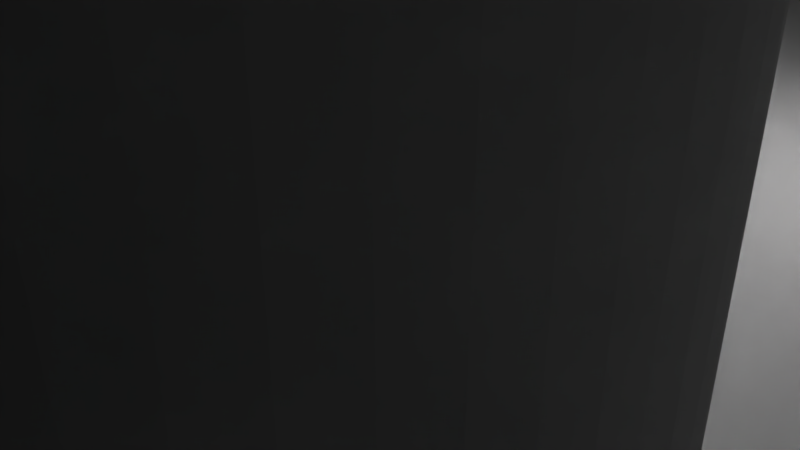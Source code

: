 # Source: carrier_top_rotatora.blend  (saved by Blender 2.79.0; exported with 4.5.12 LTS)
import bpy
from mathutils import Matrix  # noqa: F401  (used for matrix-valued properties, if any)

bpy.ops.wm.read_factory_settings(use_empty=True)
scene = bpy.context.scene
scene.name = 'Scene'

# ---- collections
col_collection_1 = bpy.data.collections.new('Collection 1'); scene.collection.children.link(col_collection_1)

# ---- materials (node trees are filled in below, after node groups)
mat_material = bpy.data.materials.new('Material')
mat_material.alpha_threshold = 0.0
mat_material.use_transparent_shadow = False
mat_material.roughness = 0.5
mat_material.line_color = (0.0, 0.0, 0.0, 1.0)

# ---- material node trees

# ---- world
world_world = bpy.data.worlds.new('World'); scene.world = world_world
world_world.color = (0.05088, 0.05088, 0.05088)
world_world.use_sun_shadow = False
world_world.sun_shadow_jitter_overblur = 0.0
world_world.cycles.sampling_method = 'MANUAL'

# ---- cameras
cam_camera = bpy.data.cameras.new('Camera')
cam_camera.clip_end = 100.0
cam_camera.lens = 35.0
cam_camera.sensor_width = 32.0
cam_camera.sensor_height = 18.0
cam_camera.ortho_scale = 7.314
cam_camera.dof.focus_distance = 0.0
cam_camera.dof.aperture_fstop = 128.0

# ---- lights
light_lamp = bpy.data.lights.new('Lamp', 'POINT')
light_lamp.transmission_factor = 0.0
light_lamp.cutoff_distance = 30.0
light_lamp.energy = 100.0
light_lamp.shadow_buffer_clip_start = 1.001
light_lamp.shadow_soft_size = 0.1
light_lamp.shadow_maximum_resolution = 0.006
light_lamp.use_absolute_resolution = True

# ---- meshes
me_cylinder = bpy.data.meshes.new('Cylinder')
me_cylinder.from_pydata([(0.0, 1.7, -4.5), (0.0, 1.7, 4.5), (0.1777, 1.691, -4.5), (0.1777, 1.691, 4.5), (0.3534, 1.663, -4.5), (0.3534, 1.663, 4.5), (0.5253, 1.617, -4.5), (0.5253, 1.617, 4.5), (0.6915, 1.553, -4.5), (0.6915, 1.553, 4.5), (0.85, 1.472, -4.5), (0.85, 1.472, 4.5), (0.9992, 1.375, -4.5), (0.9992, 1.375, 4.5), (1.138, 1.263, -4.5), (1.138, 1.263, 4.5), (1.263, 1.138, -4.5), (1.263, 1.138, 4.5), (1.375, 0.9992, -4.5), (1.375, 0.9992, 4.5), (1.472, 0.85, -4.5), (1.472, 0.85, 4.5), (1.553, 0.6915, -4.5), (1.553, 0.6915, 4.5), (1.617, 0.5253, -4.5), (1.617, 0.5253, 4.5), (1.663, 0.3534, -4.5), (1.663, 0.3534, 4.5), (1.691, 0.1777, -4.5), (1.691, 0.1777, 4.5), (1.7, -7.431e-08, -4.5), (1.7, -7.431e-08, 4.5), (1.691, -0.1777, -4.5), (1.691, -0.1777, 4.5), (1.663, -0.3534, -4.5), (1.663, -0.3534, 4.5), (1.617, -0.5253, -4.5), (1.617, -0.5253, 4.5), (1.553, -0.6915, -4.5), (1.553, -0.6915, 4.5), (1.472, -0.85, -4.5), (1.472, -0.85, 4.5), (1.375, -0.9992, -4.5), (1.375, -0.9992, 4.5), (1.263, -1.138, -4.5), (1.263, -1.138, 4.5), (1.138, -1.263, -4.5), (1.138, -1.263, 4.5), (0.9992, -1.375, -4.5), (0.9992, -1.375, 4.5), (0.85, -1.472, -4.5), (0.85, -1.472, 4.5), (0.6915, -1.553, -4.5), (0.6915, -1.553, 4.5), (0.5253, -1.617, -4.5), (0.5253, -1.617, 4.5), (0.3535, -1.663, -4.5), (0.3535, -1.663, 4.5), (0.1777, -1.691, -4.5), (0.1777, -1.691, 4.5), (1.878e-06, -1.7, -4.5), (1.878e-06, -1.7, 4.5), (-0.1777, -1.691, -4.5), (-0.1777, -1.691, 4.5), (-0.3534, -1.663, -4.5), (-0.3534, -1.663, 4.5), (-0.5253, -1.617, -4.5), (-0.5253, -1.617, 4.5), (-0.6914, -1.553, -4.5), (-0.6914, -1.553, 4.5), (-0.85, -1.472, -4.5), (-0.85, -1.472, 4.5), (-0.9992, -1.375, -4.5), (-0.9992, -1.375, 4.5), (-1.138, -1.263, -4.5), (-1.138, -1.263, 4.5), (-1.263, -1.138, -4.5), (-1.263, -1.138, 4.5), (-1.375, -0.9992, -4.5), (-1.375, -0.9992, 4.5), (-1.472, -0.85, -4.5), (-1.472, -0.85, 4.5), (-1.553, -0.6915, -4.5), (-1.553, -0.6915, 4.5), (-1.617, -0.5253, -4.5), (-1.617, -0.5253, 4.5), (-1.663, -0.3535, -4.5), (-1.663, -0.3535, 4.5), (-1.691, -0.1777, -4.5), (-1.691, -0.1777, 4.5), (-1.7, -4.843e-06, -4.5), (-1.7, -4.843e-06, 4.5), (-1.691, 0.1777, -4.5), (-1.691, 0.1777, 4.5), (-1.663, 0.3534, -4.5), (-1.663, 0.3534, 4.5), (-1.617, 0.5253, -4.5), (-1.617, 0.5253, 4.5), (-1.553, 0.6914, -4.5), (-1.553, 0.6914, 4.5), (-1.472, 0.85, -4.5), (-1.472, 0.85, 4.5), (-1.375, 0.9992, -4.5), (-1.375, 0.9992, 4.5), (-1.263, 1.138, -4.5), (-1.263, 1.138, 4.5), (-1.138, 1.263, -4.5), (-1.138, 1.263, 4.5), (-0.9992, 1.375, -4.5), (-0.9992, 1.375, 4.5), (-0.85, 1.472, -4.5), (-0.85, 1.472, 4.5), (-0.6915, 1.553, -4.5), (-0.6915, 1.553, 4.5), (-0.5253, 1.617, -4.5), (-0.5253, 1.617, 4.5), (-0.3535, 1.663, -4.5), (-0.3535, 1.663, 4.5), (-0.1777, 1.691, -4.5), (-0.1777, 1.691, 4.5)], [], [(0, 1, 3, 2), (2, 3, 5, 4), (4, 5, 7, 6), (6, 7, 9, 8), (8, 9, 11, 10), (10, 11, 13, 12), (12, 13, 15, 14), (14, 15, 17, 16), (16, 17, 19, 18), (18, 19, 21, 20), (20, 21, 23, 22), (22, 23, 25, 24), (24, 25, 27, 26), (26, 27, 29, 28), (28, 29, 31, 30), (30, 31, 33, 32), (32, 33, 35, 34), (34, 35, 37, 36), (36, 37, 39, 38), (38, 39, 41, 40), (40, 41, 43, 42), (42, 43, 45, 44), (44, 45, 47, 46), (46, 47, 49, 48), (48, 49, 51, 50), (50, 51, 53, 52), (52, 53, 55, 54), (54, 55, 57, 56), (56, 57, 59, 58), (58, 59, 61, 60), (60, 61, 63, 62), (62, 63, 65, 64), (64, 65, 67, 66), (66, 67, 69, 68), (68, 69, 71, 70), (70, 71, 73, 72), (72, 73, 75, 74), (74, 75, 77, 76), (76, 77, 79, 78), (78, 79, 81, 80), (80, 81, 83, 82), (82, 83, 85, 84), (84, 85, 87, 86), (86, 87, 89, 88), (88, 89, 91, 90), (90, 91, 93, 92), (92, 93, 95, 94), (94, 95, 97, 96), (96, 97, 99, 98), (98, 99, 101, 100), (100, 101, 103, 102), (102, 103, 105, 104), (104, 105, 107, 106), (106, 107, 109, 108), (108, 109, 111, 110), (110, 111, 113, 112), (112, 113, 115, 114), (114, 115, 117, 116), (3, 1, 119, 117, 115, 113, 111, 109, 107, 105, 103, 101, 99, 97, 95, 93, 91, 89, 87, 85, 83, 81, 79, 77, 75, 73, 71, 69, 67, 65, 63, 61, 59, 57, 55, 53, 51, 49, 47, 45, 43, 41, 39, 37, 35, 33, 31, 29, 27, 25, 23, 21, 19, 17, 15, 13, 11, 9, 7, 5), (116, 117, 119, 118), (118, 119, 1, 0), (0, 2, 4, 6, 8, 10, 12, 14, 16, 18, 20, 22, 24, 26, 28, 30, 32, 34, 36, 38, 40, 42, 44, 46, 48, 50, 52, 54, 56, 58, 60, 62, 64, 66, 68, 70, 72, 74, 76, 78, 80, 82, 84, 86, 88, 90, 92, 94, 96, 98, 100, 102, 104, 106, 108, 110, 112, 114, 116, 118)])
me_cylinder.use_remesh_preserve_volume = False
me_cylinder.use_remesh_preserve_attributes = False
me_cylinder.use_mirror_vertex_groups = False
me_cylinder.update()
me_cube = bpy.data.meshes.new('Cube')
me_cube.from_pydata([(1.0, 1.0, -1.0), (1.0, -1.0, -1.0), (-1.0, -1.0, -1.0), (-1.0, 1.0, -1.0), (1.0, 1.0, 1.0), (1.0, -1.0, 1.0), (-1.0, -1.0, 1.0), (-1.0, 1.0, 1.0), (0.8778, -0.8222, -1.0), (0.8778, -0.8222, 1.0), (0.8667, -0.76, -1.0), (0.8667, -0.76, 1.0), (0.8641, -0.7608, -1.0), (0.8641, -0.7608, 1.0), (0.8616, -0.763, -1.0), (0.8616, -0.763, 1.0), (0.8543, -0.8153, -1.0), (0.8543, -0.8153, 1.0), (0.8556, -0.8222, -1.0), (0.8556, -0.8222, 1.0), (0.8536, -0.8078, -1.0), (0.8536, -0.8078, 1.0), (0.8572, -0.8283, -1.0), (0.8572, -0.8283, 1.0), (0.8641, -0.8392, -1.0), (0.8641, -0.8392, 1.0), (0.8667, -0.84, -1.0), (0.8667, -0.84, 1.0), (0.8616, -0.837, -1.0), (0.8616, -0.837, 1.0), (0.8797, -0.7922, -1.0), (0.8797, -0.7922, 1.0), (0.8741, -0.7667, -1.0), (0.8741, -0.7667, 1.0), (0.88, -0.8, -1.0), (0.88, -0.8, 1.0), (0.879, -0.7847, -1.0), (0.879, -0.7847, 1.0), (0.8693, -0.8392, -1.0), (0.8693, -0.8392, 1.0), (0.8572, -0.7717, -1.0), (0.8572, -0.7717, 1.0), (0.8593, -0.7667, -1.0), (0.8593, -0.7667, 1.0), (0.8556, -0.7778, -1.0), (0.8556, -0.7778, 1.0), (0.8797, -0.8078, -1.0), (0.8797, -0.8078, 1.0), (0.8741, -0.8333, -1.0), (0.8741, -0.8333, 1.0), (0.8761, -0.8283, -1.0), (0.8761, -0.8283, 1.0), (0.879, -0.8153, -1.0), (0.879, -0.8153, 1.0), (0.8533, -0.8, -1.0), (0.8533, -0.8, 1.0), (0.8593, -0.8333, -1.0), (0.8593, -0.8333, 1.0), (0.8536, -0.7922, -1.0), (0.8536, -0.7922, 1.0), (0.8761, -0.7717, -1.0), (0.8761, -0.7717, 1.0), (0.8718, -0.837, -1.0), (0.8718, -0.837, 1.0), (0.8778, -0.7778, -1.0), (0.8778, -0.7778, 1.0), (0.8543, -0.7847, -1.0), (0.8543, -0.7847, 1.0), (0.8718, -0.763, -1.0), (0.8718, -0.763, 1.0), (0.8693, -0.7608, -1.0), (0.8693, -0.7608, 1.0), (0.5111, -0.8222, 1.0), (0.5111, -0.8222, -1.0), (0.5, -0.76, 1.0), (0.5, -0.76, -1.0), (0.4974, -0.7608, 1.0), (0.4974, -0.7608, -1.0), (0.4949, -0.763, 1.0), (0.4949, -0.763, -1.0), (0.4877, -0.8153, 1.0), (0.4877, -0.8153, -1.0), (0.4889, -0.8222, 1.0), (0.4889, -0.8222, -1.0), (0.4869, -0.8078, 1.0), (0.4869, -0.8078, -1.0), (0.4906, -0.8283, 1.0), (0.4906, -0.8283, -1.0), (0.4966, -0.8385, 1.0), (0.4974, -0.8392, 1.0), (0.4966, -0.8385, -1.0), (0.4974, -0.8392, -1.0), (0.5, -0.84, 1.0), (0.5, -0.84, -1.0), (0.4949, -0.837, 1.0), (0.4949, -0.837, -1.0), (0.5131, -0.7922, 1.0), (0.5131, -0.7922, -1.0), (0.5074, -0.7667, 1.0), (0.5074, -0.7667, -1.0), (0.5133, -0.8, 1.0), (0.5133, -0.8, -1.0), (0.5123, -0.7847, 1.0), (0.5123, -0.7847, -1.0), (0.5026, -0.8392, 1.0), (0.5026, -0.8392, -1.0), (0.4906, -0.7717, 1.0), (0.4906, -0.7717, -1.0), (0.4926, -0.7667, 1.0), (0.4926, -0.7667, -1.0), (0.4889, -0.7778, 1.0), (0.4889, -0.7778, -1.0), (0.5131, -0.8078, -1.0), (0.5131, -0.8078, 1.0), (0.5074, -0.8333, 1.0), (0.5074, -0.8333, -1.0), (0.5094, -0.8283, 1.0), (0.5094, -0.8283, -1.0), (0.5123, -0.8153, -1.0), (0.5123, -0.8153, 1.0), (0.4867, -0.8, 1.0), (0.4867, -0.8, -1.0), (0.4926, -0.8333, 1.0), (0.4926, -0.8333, -1.0), (0.4869, -0.7922, 1.0), (0.4869, -0.7922, -1.0), (0.5094, -0.7717, 1.0), (0.5094, -0.7717, -1.0), (0.5051, -0.837, 1.0), (0.5051, -0.837, -1.0), (0.5111, -0.7778, 1.0), (0.5111, -0.7778, -1.0), (0.5043, -0.8377, 1.0), (0.5043, -0.8377, -1.0), (0.4877, -0.7847, 1.0), (0.4877, -0.7847, -1.0), (0.5051, -0.763, 1.0), (0.5051, -0.763, -1.0), (0.5026, -0.7608, 1.0), (0.5026, -0.7608, -1.0), (0.8778, 0.7778, 1.0), (0.8778, 0.7778, -1.0), (0.8667, 0.84, 1.0), (0.8667, 0.84, -1.0), (0.8641, 0.8392, 1.0), (0.8641, 0.8392, -1.0), (0.8616, 0.837, 1.0), (0.8616, 0.837, -1.0), (0.8543, 0.7847, 1.0), (0.8543, 0.7847, -1.0), (0.8556, 0.7778, 1.0), (0.8556, 0.7778, -1.0), (0.8536, 0.7922, 1.0), (0.8536, 0.7922, -1.0), (0.8572, 0.7717, 1.0), (0.8572, 0.7717, -1.0), (0.8641, 0.7608, 1.0), (0.8641, 0.7608, -1.0), (0.8667, 0.76, 1.0), (0.8667, 0.76, -1.0), (0.8616, 0.763, 1.0), (0.8616, 0.763, -1.0), (0.8797, 0.8078, 1.0), (0.8797, 0.8078, -1.0), (0.8741, 0.8333, 1.0), (0.8741, 0.8333, -1.0), (0.88, 0.8, 1.0), (0.88, 0.8, -1.0), (0.879, 0.8153, 1.0), (0.879, 0.8153, -1.0), (0.8693, 0.7608, 1.0), (0.8693, 0.7608, -1.0), (0.8572, 0.8283, 1.0), (0.8572, 0.8283, -1.0), (0.8593, 0.8333, 1.0), (0.8593, 0.8333, -1.0), (0.8556, 0.8222, 1.0), (0.8556, 0.8222, -1.0), (0.8797, 0.7922, 1.0), (0.8797, 0.7922, -1.0), (0.8741, 0.7667, 1.0), (0.8741, 0.7667, -1.0), (0.8761, 0.7717, 1.0), (0.8761, 0.7717, -1.0), (0.879, 0.7847, 1.0), (0.879, 0.7847, -1.0), (0.8533, 0.8, 1.0), (0.8533, 0.8, -1.0), (0.8593, 0.7667, 1.0), (0.8593, 0.7667, -1.0), (0.8536, 0.8078, 1.0), (0.8536, 0.8078, -1.0), (0.8761, 0.8283, 1.0), (0.8761, 0.8283, -1.0), (0.8718, 0.763, 1.0), (0.8718, 0.763, -1.0), (0.8778, 0.8222, 1.0), (0.8778, 0.8222, -1.0), (0.8543, 0.8153, 1.0), (0.8543, 0.8153, -1.0), (0.8718, 0.837, 1.0), (0.8718, 0.837, -1.0), (0.8693, 0.8392, 1.0), (0.8693, 0.8392, -1.0), (0.5111, 0.7778, 1.0), (0.5111, 0.7778, -1.0), (0.5, 0.84, 1.0), (0.5, 0.84, -1.0), (0.4974, 0.8392, 1.0), (0.4974, 0.8392, -1.0), (0.4966, 0.8385, 1.0), (0.4949, 0.837, 1.0), (0.4966, 0.8385, -1.0), (0.4949, 0.837, -1.0), (0.4877, 0.7847, 1.0), (0.4877, 0.7847, -1.0), (0.4889, 0.7778, 1.0), (0.4889, 0.7778, -1.0), (0.4869, 0.7922, 1.0), (0.4869, 0.7922, -1.0), (0.4906, 0.7717, 1.0), (0.4906, 0.7717, -1.0), (0.4974, 0.7608, 1.0), (0.4974, 0.7608, -1.0), (0.5, 0.76, 1.0), (0.5, 0.76, -1.0), (0.4949, 0.763, 1.0), (0.4949, 0.763, -1.0), (0.5131, 0.8078, 1.0), (0.5131, 0.8078, -1.0), (0.5074, 0.8333, 1.0), (0.5074, 0.8333, -1.0), (0.5133, 0.8, 1.0), (0.5133, 0.8, -1.0), (0.5123, 0.8153, 1.0), (0.5123, 0.8153, -1.0), (0.5026, 0.7608, 1.0), (0.5026, 0.7608, -1.0), (0.4906, 0.8283, 1.0), (0.4906, 0.8283, -1.0), (0.4926, 0.8333, 1.0), (0.4926, 0.8333, -1.0), (0.4889, 0.8222, 1.0), (0.4889, 0.8222, -1.0), (0.5131, 0.7922, 1.0), (0.5131, 0.7922, -1.0), (0.5074, 0.7667, 1.0), (0.5074, 0.7667, -1.0), (0.5094, 0.7717, 1.0), (0.5094, 0.7717, -1.0), (0.5123, 0.7847, 1.0), (0.5123, 0.7847, -1.0), (0.4867, 0.8, 1.0), (0.4867, 0.8, -1.0), (0.4926, 0.7667, 1.0), (0.4926, 0.7667, -1.0), (0.4869, 0.8078, 1.0), (0.4869, 0.8078, -1.0), (0.5094, 0.8283, 1.0), (0.5094, 0.8283, -1.0), (0.5051, 0.763, 1.0), (0.5051, 0.763, -1.0), (0.5111, 0.8222, 1.0), (0.5111, 0.8222, -1.0), (0.4877, 0.8153, 1.0), (0.4877, 0.8153, -1.0), (0.5051, 0.837, 1.0), (0.5051, 0.837, -1.0), (0.5043, 0.8377, 1.0), (0.5026, 0.8392, 1.0), (0.5026, 0.8392, -1.0), (0.5043, 0.8377, -1.0), (-0.4889, 0.7778, 1.0), (-0.4889, 0.7778, -1.0), (-0.5, 0.84, 1.0), (-0.5, 0.84, -1.0), (-0.5026, 0.8392, 1.0), (-0.5026, 0.8392, -1.0), (-0.5051, 0.837, 1.0), (-0.5051, 0.837, -1.0), (-0.5123, 0.7847, 1.0), (-0.5123, 0.7847, -1.0), (-0.5111, 0.7778, 1.0), (-0.5111, 0.7778, -1.0), (-0.5131, 0.7922, 1.0), (-0.5131, 0.7922, -1.0), (-0.5094, 0.7717, 1.0), (-0.5094, 0.7717, -1.0), (-0.5026, 0.7608, 1.0), (-0.5026, 0.7608, -1.0), (-0.5, 0.76, 1.0), (-0.5, 0.76, -1.0), (-0.5051, 0.763, 1.0), (-0.5051, 0.763, -1.0), (-0.4869, 0.8078, 1.0), (-0.4869, 0.8078, -1.0), (-0.4926, 0.8333, 1.0), (-0.4926, 0.8333, -1.0), (-0.4867, 0.8, 1.0), (-0.4867, 0.8, -1.0), (-0.4877, 0.8153, 1.0), (-0.4877, 0.8153, -1.0), (-0.4974, 0.7608, 1.0), (-0.4974, 0.7608, -1.0), (-0.5094, 0.8283, 1.0), (-0.5094, 0.8283, -1.0), (-0.5074, 0.8333, 1.0), (-0.5074, 0.8333, -1.0), (-0.5111, 0.8222, 1.0), (-0.5111, 0.8222, -1.0), (-0.4869, 0.7922, 1.0), (-0.4869, 0.7922, -1.0), (-0.4926, 0.7667, 1.0), (-0.4926, 0.7667, -1.0), (-0.4906, 0.7717, 1.0), (-0.4906, 0.7717, -1.0), (-0.4877, 0.7847, 1.0), (-0.4877, 0.7847, -1.0), (-0.5133, 0.8, 1.0), (-0.5133, 0.8, -1.0), (-0.5074, 0.7667, 1.0), (-0.5074, 0.7667, -1.0), (-0.5131, 0.8078, 1.0), (-0.5131, 0.8078, -1.0), (-0.4906, 0.8283, 1.0), (-0.4906, 0.8283, -1.0), (-0.4949, 0.763, 1.0), (-0.4949, 0.763, -1.0), (-0.4889, 0.8222, 1.0), (-0.4889, 0.8222, -1.0), (-0.5123, 0.8153, 1.0), (-0.5123, 0.8153, -1.0), (-0.4949, 0.837, 1.0), (-0.4949, 0.837, -1.0), (-0.4974, 0.8392, 1.0), (-0.4974, 0.8392, -1.0), (-0.4889, -0.8222, 1.0), (-0.4889, -0.8222, -1.0), (-0.5, -0.76, 1.0), (-0.5, -0.76, -1.0), (-0.5026, -0.7608, 1.0), (-0.5026, -0.7608, -1.0), (-0.5051, -0.763, 1.0), (-0.5051, -0.763, -1.0), (-0.5123, -0.8153, 1.0), (-0.5123, -0.8153, -1.0), (-0.5111, -0.8222, 1.0), (-0.5111, -0.8222, -1.0), (-0.5131, -0.8078, 1.0), (-0.5131, -0.8078, -1.0), (-0.5094, -0.8283, 1.0), (-0.5094, -0.8283, -1.0), (-0.5026, -0.8392, 1.0), (-0.5026, -0.8392, -1.0), (-0.5, -0.84, 1.0), (-0.5, -0.84, -1.0), (-0.5051, -0.837, 1.0), (-0.5051, -0.837, -1.0), (-0.4869, -0.7922, 1.0), (-0.4869, -0.7922, -1.0), (-0.4926, -0.7667, 1.0), (-0.4926, -0.7667, -1.0), (-0.4867, -0.8, 1.0), (-0.4867, -0.8, -1.0), (-0.4877, -0.7847, 1.0), (-0.4877, -0.7847, -1.0), (-0.4974, -0.8392, 1.0), (-0.4974, -0.8392, -1.0), (-0.5094, -0.7717, 1.0), (-0.5094, -0.7717, -1.0), (-0.5074, -0.7667, 1.0), (-0.5074, -0.7667, -1.0), (-0.5111, -0.7778, 1.0), (-0.5111, -0.7778, -1.0), (-0.4869, -0.8078, 1.0), (-0.4869, -0.8078, -1.0), (-0.4926, -0.8333, 1.0), (-0.4926, -0.8333, -1.0), (-0.4906, -0.8283, 1.0), (-0.4906, -0.8283, -1.0), (-0.4877, -0.8153, 1.0), (-0.4877, -0.8153, -1.0), (-0.5133, -0.8, 1.0), (-0.5133, -0.8, -1.0), (-0.5074, -0.8333, 1.0), (-0.5074, -0.8333, -1.0), (-0.5131, -0.7922, 1.0), (-0.5131, -0.7922, -1.0), (-0.4906, -0.7717, 1.0), (-0.4906, -0.7717, -1.0), (-0.4949, -0.837, 1.0), (-0.4949, -0.837, -1.0), (-0.4889, -0.7778, 1.0), (-0.4889, -0.7778, -1.0), (-0.5123, -0.7847, 1.0), (-0.5123, -0.7847, -1.0), (-0.4949, -0.763, 1.0), (-0.4949, -0.763, -1.0), (-0.4974, -0.7608, 1.0), (-0.4974, -0.7608, -1.0), (-0.8556, 0.7778, 1.0), (-0.8556, 0.7778, -1.0), (-0.8667, 0.84, 1.0), (-0.8667, 0.84, -1.0), (-0.8693, 0.8392, 1.0), (-0.8693, 0.8392, -1.0), (-0.8718, 0.837, 1.0), (-0.8718, 0.837, -1.0), (-0.879, 0.7847, 1.0), (-0.879, 0.7847, -1.0), (-0.8778, 0.7778, 1.0), (-0.8778, 0.7778, -1.0), (-0.8797, 0.7922, 1.0), (-0.8797, 0.7922, -1.0), (-0.8761, 0.7717, 1.0), (-0.8761, 0.7717, -1.0), (-0.8693, 0.7608, 1.0), (-0.8693, 0.7608, -1.0), (-0.8667, 0.76, 1.0), (-0.8667, 0.76, -1.0), (-0.8718, 0.763, 1.0), (-0.8718, 0.763, -1.0), (-0.8536, 0.8078, 1.0), (-0.8536, 0.8078, -1.0), (-0.8593, 0.8333, 1.0), (-0.8593, 0.8333, -1.0), (-0.8533, 0.8, 1.0), (-0.8533, 0.8, -1.0), (-0.8543, 0.8153, 1.0), (-0.8543, 0.8153, -1.0), (-0.8641, 0.7608, 1.0), (-0.8641, 0.7608, -1.0), (-0.8761, 0.8283, 1.0), (-0.8761, 0.8283, -1.0), (-0.8741, 0.8333, 1.0), (-0.8741, 0.8333, -1.0), (-0.8778, 0.8222, 1.0), (-0.8778, 0.8222, -1.0), (-0.8536, 0.7922, 1.0), (-0.8536, 0.7922, -1.0), (-0.8593, 0.7667, 1.0), (-0.8593, 0.7667, -1.0), (-0.8572, 0.7717, 1.0), (-0.8572, 0.7717, -1.0), (-0.8543, 0.7847, 1.0), (-0.8543, 0.7847, -1.0), (-0.88, 0.8, 1.0), (-0.88, 0.8, -1.0), (-0.8741, 0.7667, 1.0), (-0.8741, 0.7667, -1.0), (-0.8797, 0.8078, 1.0), (-0.8797, 0.8078, -1.0), (-0.8572, 0.8283, 1.0), (-0.8572, 0.8283, -1.0), (-0.8616, 0.763, 1.0), (-0.8616, 0.763, -1.0), (-0.8556, 0.8222, 1.0), (-0.8556, 0.8222, -1.0), (-0.879, 0.8153, 1.0), (-0.879, 0.8153, -1.0), (-0.8616, 0.837, 1.0), (-0.8616, 0.837, -1.0), (-0.8641, 0.8392, 1.0), (-0.8641, 0.8392, -1.0), (-0.8556, -0.8222, 1.0), (-0.8556, -0.8222, -1.0), (-0.8667, -0.76, 1.0), (-0.8667, -0.76, -1.0), (-0.8693, -0.7608, 1.0), (-0.8693, -0.7608, -1.0), (-0.8718, -0.763, 1.0), (-0.8718, -0.763, -1.0), (-0.879, -0.8153, 1.0), (-0.879, -0.8153, -1.0), (-0.8778, -0.8222, 1.0), (-0.8778, -0.8222, -1.0), (-0.8797, -0.8078, 1.0), (-0.8797, -0.8078, -1.0), (-0.8761, -0.8283, 1.0), (-0.8761, -0.8283, -1.0), (-0.8693, -0.8392, 1.0), (-0.8693, -0.8392, -1.0), (-0.8667, -0.84, 1.0), (-0.8667, -0.84, -1.0), (-0.8718, -0.837, 1.0), (-0.8718, -0.837, -1.0), (-0.8536, -0.7922, 1.0), (-0.8536, -0.7922, -1.0), (-0.8593, -0.7667, 1.0), (-0.8593, -0.7667, -1.0), (-0.8533, -0.8, 1.0), (-0.8533, -0.8, -1.0), (-0.8543, -0.7847, 1.0), (-0.8543, -0.7847, -1.0), (-0.8641, -0.8392, 1.0), (-0.8641, -0.8392, -1.0), (-0.8761, -0.7717, 1.0), (-0.8761, -0.7717, -1.0), (-0.8741, -0.7667, 1.0), (-0.8741, -0.7667, -1.0), (-0.8778, -0.7778, 1.0), (-0.8778, -0.7778, -1.0), (-0.8536, -0.8078, 1.0), (-0.8536, -0.8078, -1.0), (-0.8593, -0.8333, 1.0), (-0.8593, -0.8333, -1.0), (-0.8572, -0.8283, 1.0), (-0.8572, -0.8283, -1.0), (-0.8543, -0.8153, 1.0), (-0.8543, -0.8153, -1.0), (-0.88, -0.8, 1.0), (-0.88, -0.8, -1.0), (-0.8741, -0.8333, 1.0), (-0.8741, -0.8333, -1.0), (-0.8797, -0.7922, 1.0), (-0.8797, -0.7922, -1.0), (-0.8572, -0.7717, 1.0), (-0.8572, -0.7717, -1.0), (-0.8616, -0.837, 1.0), (-0.8616, -0.837, -1.0), (-0.8556, -0.7778, 1.0), (-0.8556, -0.7778, -1.0), (-0.879, -0.7847, 1.0), (-0.879, -0.7847, -1.0), (-0.8616, -0.763, 1.0), (-0.8616, -0.763, -1.0), (-0.8641, -0.7608, 1.0), (-0.8641, -0.7608, -1.0)], [], [(0, 167, 163, 169, 197, 193, 165, 201, 203, 143, 145, 147, 175, 173, 177, 199, 191, 187, 271, 270, 207, 209, 212, 3), (4, 7, 210, 208, 206, 269, 268, 186, 190, 198, 176, 172, 174, 146, 144, 142, 202, 200, 164, 192, 196, 168, 162, 166), (0, 4, 5, 1), (1, 5, 6, 2), (2, 6, 7, 3), (4, 0, 3, 7), (46, 47, 35, 34), (2, 90, 91, 93, 105, 133, 54, 20, 16, 18, 22, 56, 28, 24, 26, 38, 62, 48, 50, 8, 52, 46, 34, 1), (50, 51, 9, 8), (8, 9, 53, 52), (58, 59, 55, 54), (30, 31, 37, 36), (34, 35, 31, 30), (64, 65, 61, 60), (10, 11, 13, 12), (24, 25, 27, 26), (44, 45, 67, 66), (26, 27, 39, 38), (12, 13, 15, 14), (60, 61, 33, 32), (56, 57, 29, 28), (32, 33, 69, 68), (48, 49, 51, 50), (42, 43, 41, 40), (66, 67, 59, 58), (5, 35, 47, 53, 9, 51, 49, 63, 39, 27, 25, 29, 57, 23, 19, 17, 21, 55, 132, 104, 92, 89, 88, 6), (62, 63, 49, 48), (22, 23, 57, 56), (16, 17, 19, 18), (70, 71, 11, 10), (36, 37, 65, 64), (54, 55, 21, 20), (52, 53, 47, 46), (28, 29, 25, 24), (14, 15, 43, 42), (68, 69, 71, 70), (38, 39, 63, 62), (20, 21, 17, 16), (40, 41, 45, 44), (18, 19, 23, 22), (112, 113, 100, 101), (117, 116, 72, 73), (73, 72, 119, 118), (125, 124, 120, 121), (97, 96, 102, 103), (101, 100, 96, 97), (131, 130, 126, 127), (75, 74, 76, 77), (91, 89, 92, 93), (111, 110, 134, 135), (93, 92, 104, 105), (77, 76, 78, 79), (127, 126, 98, 99), (123, 122, 94, 95), (99, 98, 136, 137), (115, 114, 116, 117), (109, 108, 106, 107), (135, 134, 124, 125), (129, 128, 114, 115), (87, 86, 122, 123), (81, 80, 82, 83), (139, 138, 74, 75), (103, 102, 130, 131), (121, 120, 84, 85), (118, 119, 113, 112), (95, 94, 88, 89, 91, 90), (79, 78, 108, 109), (137, 136, 138, 139), (105, 104, 132, 128, 129, 133), (85, 84, 80, 81), (107, 106, 110, 111), (83, 82, 86, 87), (179, 178, 166, 167), (3, 212, 213, 241, 239, 243, 265, 257, 253, 299, 295, 301, 329, 325, 297, 333, 335, 275, 277, 279, 307, 305, 309, 331, 323, 319), (183, 182, 140, 141), (141, 140, 184, 185), (191, 190, 186, 187), (163, 162, 168, 169), (167, 166, 162, 163), (197, 196, 192, 193), (143, 142, 144, 145), (157, 156, 158, 159), (177, 176, 198, 199), (159, 158, 170, 171), (145, 144, 146, 147), (193, 192, 164, 165), (189, 188, 160, 161), (165, 164, 200, 201), (181, 180, 182, 183), (175, 174, 172, 173), (199, 198, 190, 191), (166, 178, 184, 140, 182, 180, 194, 170, 158, 156, 160, 188, 154, 150, 148, 152, 186, 268, 266, 230, 258, 262, 234, 228, 232, 244, 250, 204, 248, 246, 260, 236, 224, 222, 226, 254, 220, 216, 214, 218, 252, 298, 310, 316, 272, 314, 312, 326, 302, 290, 288, 292, 320, 286, 282, 280, 284, 318, 426, 438, 444, 400, 442, 440, 454, 430, 418, 416, 420, 448, 414, 410, 408, 412, 446, 7, 6, 510, 514, 522, 500, 496, 498, 470, 468, 466, 526, 524, 488, 516, 520, 492, 486, 490, 382, 386, 394, 372, 368, 370, 342, 340, 338, 398, 396, 360, 388, 392, 364, 358, 362, 120, 124, 134, 110, 106, 108, 78, 76, 74, 138, 136, 98, 126, 130, 102, 96, 100, 113, 119, 72, 116, 114, 128, 132, 55, 59, 67, 45, 41, 43, 15, 13, 11, 71, 69, 33, 61, 65, 37, 31, 35, 5, 4), (195, 194, 180, 181), (155, 154, 188, 189), (149, 148, 150, 151), (203, 202, 142, 143), (169, 168, 196, 197), (187, 186, 152, 153), (185, 184, 178, 179), (161, 160, 156, 157), (147, 146, 174, 175), (201, 200, 202, 203), (171, 170, 194, 195), (153, 152, 148, 149), (173, 172, 176, 177), (151, 150, 154, 155), (245, 244, 232, 233), (249, 248, 204, 205), (205, 204, 250, 251), (257, 256, 252, 253), (229, 228, 234, 235), (233, 232, 228, 229), (263, 262, 258, 259), (207, 206, 208, 209), (223, 222, 224, 225), (243, 242, 264, 265), (225, 224, 236, 237), (209, 208, 210, 211, 213, 212), (259, 258, 230, 231), (255, 254, 226, 227), (231, 230, 266, 267), (247, 246, 248, 249), (241, 240, 238, 239), (265, 264, 256, 257), (261, 260, 246, 247), (221, 220, 254, 255), (215, 214, 216, 217), (270, 269, 206, 207), (235, 234, 262, 263), (253, 252, 218, 219), (251, 250, 244, 245), (227, 226, 222, 223), (213, 211, 240, 241), (267, 266, 268, 269, 270, 271), (237, 236, 260, 261), (219, 218, 214, 215), (239, 238, 242, 243), (217, 216, 220, 221), (311, 310, 298, 299), (315, 314, 272, 273), (273, 272, 316, 317), (323, 322, 318, 319), (295, 294, 300, 301), (299, 298, 294, 295), (329, 328, 324, 325), (275, 274, 276, 277), (289, 288, 290, 291), (309, 308, 330, 331), (291, 290, 302, 303), (285, 281, 283, 287, 321, 293, 289, 291, 303, 327, 313, 315, 273, 317, 311, 299, 253, 219, 215, 217, 221, 255, 227, 223, 225, 237, 261, 247, 249, 205, 251, 245, 233, 229, 235, 263, 259, 231, 267, 271, 187, 153, 149, 151, 155, 189, 161, 157, 159, 171, 195, 181, 183, 141, 185, 179, 167, 0, 1, 34, 30, 36, 64, 60, 32, 68, 70, 10, 12, 14, 42, 40, 44, 66, 58, 54, 133, 129, 115, 117, 73, 118, 112, 101, 97, 103, 131, 127, 99, 137, 139, 75, 77, 79, 109, 107, 111, 135, 125, 121, 363, 359, 365, 393, 389, 361, 397, 399, 339, 341, 343, 371, 369, 373, 395, 387, 383, 491, 487, 493, 521, 517, 489, 525, 527, 467, 469, 471, 499, 497, 501, 523, 515, 511, 2, 3, 447, 413, 409, 411, 415, 449, 421, 417, 419, 431, 455, 441, 443, 401, 445, 439, 427, 319), (277, 276, 278, 279), (7, 318, 322, 330, 308, 304, 306, 278, 276, 274, 334, 332, 296, 324, 328, 300, 294, 298, 252, 256, 264, 242, 238, 240, 211, 210), (325, 324, 296, 297), (321, 320, 292, 293), (297, 296, 332, 333), (313, 312, 314, 315), (307, 306, 304, 305), (331, 330, 322, 323), (327, 326, 312, 313), (287, 286, 320, 321), (281, 280, 282, 283), (335, 334, 274, 275), (301, 300, 328, 329), (319, 318, 284, 285), (317, 316, 310, 311), (293, 292, 288, 289), (279, 278, 306, 307), (333, 332, 334, 335), (303, 302, 326, 327), (285, 284, 280, 281), (305, 304, 308, 309), (283, 282, 286, 287), (375, 374, 362, 363), (379, 378, 336, 337), (337, 336, 380, 381), (387, 386, 382, 383), (359, 358, 364, 365), (363, 362, 358, 359), (393, 392, 388, 389), (339, 338, 340, 341), (353, 352, 354, 355), (373, 372, 394, 395), (355, 354, 366, 367), (341, 340, 342, 343), (120, 362, 374, 380, 336, 378, 376, 390, 366, 354, 352, 356, 384, 350, 346, 344, 348, 382, 6, 88, 94, 122, 86, 82, 80, 84), (389, 388, 360, 361), (2, 383, 349, 345, 347, 351, 385, 357, 353, 355, 367, 391, 377, 379, 337, 381, 375, 363, 121, 85, 81, 83, 87, 123, 95, 90), (385, 384, 356, 357), (361, 360, 396, 397), (377, 376, 378, 379), (371, 370, 368, 369), (395, 394, 386, 387), (391, 390, 376, 377), (351, 350, 384, 385), (345, 344, 346, 347), (399, 398, 338, 339), (365, 364, 392, 393), (383, 382, 348, 349), (381, 380, 374, 375), (357, 356, 352, 353), (343, 342, 370, 371), (397, 396, 398, 399), (367, 366, 390, 391), (349, 348, 344, 345), (369, 368, 372, 373), (347, 346, 350, 351), (439, 438, 426, 427), (443, 442, 400, 401), (401, 400, 444, 445), (451, 450, 446, 447), (423, 422, 428, 429), (427, 426, 422, 423), (457, 456, 452, 453), (403, 402, 404, 405), (417, 416, 418, 419), (437, 436, 458, 459), (419, 418, 430, 431), (405, 404, 406, 407), (7, 446, 450, 458, 436, 432, 434, 406, 404, 402, 462, 460, 424, 452, 456, 428, 422, 426, 318), (453, 452, 424, 425), (319, 427, 423, 429, 457, 453, 425, 461, 463, 403, 405, 407, 435, 433, 437, 459, 451, 447, 3), (449, 448, 420, 421), (425, 424, 460, 461), (441, 440, 442, 443), (435, 434, 432, 433), (459, 458, 450, 451), (455, 454, 440, 441), (415, 414, 448, 449), (409, 408, 410, 411), (463, 462, 402, 403), (429, 428, 456, 457), (447, 446, 412, 413), (445, 444, 438, 439), (421, 420, 416, 417), (407, 406, 434, 435), (461, 460, 462, 463), (431, 430, 454, 455), (413, 412, 408, 409), (433, 432, 436, 437), (411, 410, 414, 415), (503, 502, 490, 491), (507, 506, 464, 465), (465, 464, 508, 509), (515, 514, 510, 511), (487, 486, 492, 493), (491, 490, 486, 487), (521, 520, 516, 517), (467, 466, 468, 469), (481, 480, 482, 483), (501, 500, 522, 523), (483, 482, 494, 495), (469, 468, 470, 471), (382, 490, 502, 508, 464, 506, 504, 518, 494, 482, 480, 484, 512, 478, 474, 472, 476, 510, 6), (517, 516, 488, 489), (2, 511, 477, 473, 475, 479, 513, 485, 481, 483, 495, 519, 505, 507, 465, 509, 503, 491, 383), (513, 512, 484, 485), (489, 488, 524, 525), (505, 504, 506, 507), (499, 498, 496, 497), (523, 522, 514, 515), (519, 518, 504, 505), (479, 478, 512, 513), (473, 472, 474, 475), (527, 526, 466, 467), (493, 492, 520, 521), (511, 510, 476, 477), (509, 508, 502, 503), (485, 484, 480, 481), (471, 470, 498, 499), (525, 524, 526, 527), (495, 494, 518, 519), (477, 476, 472, 473), (497, 496, 500, 501), (475, 474, 478, 479)])
me_cube.materials.append(mat_material)
me_cube.use_remesh_preserve_volume = False
me_cube.use_remesh_preserve_attributes = False
me_cube.use_mirror_vertex_groups = False
me_cube.update()
me_cylinder_001 = bpy.data.meshes.new('Cylinder.001')
me_cylinder_001.from_pydata([(0.0, 1.7, -4.5), (0.0, 1.7, 4.5), (0.1777, 1.691, -4.5), (0.1777, 1.691, 4.5), (0.3534, 1.663, -4.5), (0.3534, 1.663, 4.5), (0.5253, 1.617, -4.5), (0.5253, 1.617, 4.5), (0.6915, 1.553, -4.5), (0.6915, 1.553, 4.5), (0.85, 1.472, -4.5), (0.85, 1.472, 4.5), (0.9992, 1.375, -4.5), (0.9992, 1.375, 4.5), (1.138, 1.263, -4.5), (1.138, 1.263, 4.5), (1.263, 1.138, -4.5), (1.263, 1.138, 4.5), (1.375, 0.9992, -4.5), (1.375, 0.9992, 4.5), (1.472, 0.85, -4.5), (1.472, 0.85, 4.5), (1.553, 0.6915, -4.5), (1.553, 0.6915, 4.5), (1.617, 0.5253, -4.5), (1.617, 0.5253, 4.5), (1.663, 0.3534, -4.5), (1.663, 0.3534, 4.5), (1.691, 0.1777, -4.5), (1.691, 0.1777, 4.5), (1.7, -7.431e-08, -4.5), (1.7, -7.431e-08, 4.5), (1.691, -0.1777, -4.5), (1.691, -0.1777, 4.5), (1.663, -0.3534, -4.5), (1.663, -0.3534, 4.5), (1.617, -0.5253, -4.5), (1.617, -0.5253, 4.5), (1.553, -0.6915, -4.5), (1.553, -0.6915, 4.5), (1.472, -0.85, -4.5), (1.472, -0.85, 4.5), (1.375, -0.9992, -4.5), (1.375, -0.9992, 4.5), (1.263, -1.138, -4.5), (1.263, -1.138, 4.5), (1.138, -1.263, -4.5), (1.138, -1.263, 4.5), (0.9992, -1.375, -4.5), (0.9992, -1.375, 4.5), (0.85, -1.472, -4.5), (0.85, -1.472, 4.5), (0.6915, -1.553, -4.5), (0.6915, -1.553, 4.5), (0.5253, -1.617, -4.5), (0.5253, -1.617, 4.5), (0.3535, -1.663, -4.5), (0.3535, -1.663, 4.5), (0.1777, -1.691, -4.5), (0.1777, -1.691, 4.5), (1.878e-06, -1.7, -4.5), (1.878e-06, -1.7, 4.5), (-0.1777, -1.691, -4.5), (-0.1777, -1.691, 4.5), (-0.3534, -1.663, -4.5), (-0.3534, -1.663, 4.5), (-0.5253, -1.617, -4.5), (-0.5253, -1.617, 4.5), (-0.6914, -1.553, -4.5), (-0.6914, -1.553, 4.5), (-0.85, -1.472, -4.5), (-0.85, -1.472, 4.5), (-0.9992, -1.375, -4.5), (-0.9992, -1.375, 4.5), (-1.138, -1.263, -4.5), (-1.138, -1.263, 4.5), (-1.263, -1.138, -4.5), (-1.263, -1.138, 4.5), (-1.375, -0.9992, -4.5), (-1.375, -0.9992, 4.5), (-1.472, -0.85, -4.5), (-1.472, -0.85, 4.5), (-1.553, -0.6915, -4.5), (-1.553, -0.6915, 4.5), (-1.617, -0.5253, -4.5), (-1.617, -0.5253, 4.5), (-1.663, -0.3535, -4.5), (-1.663, -0.3535, 4.5), (-1.691, -0.1777, -4.5), (-1.691, -0.1777, 4.5), (-1.7, -4.843e-06, -4.5), (-1.7, -4.843e-06, 4.5), (-1.691, 0.1777, -4.5), (-1.691, 0.1777, 4.5), (-1.663, 0.3534, -4.5), (-1.663, 0.3534, 4.5), (-1.617, 0.5253, -4.5), (-1.617, 0.5253, 4.5), (-1.553, 0.6914, -4.5), (-1.553, 0.6914, 4.5), (-1.472, 0.85, -4.5), (-1.472, 0.85, 4.5), (-1.375, 0.9992, -4.5), (-1.375, 0.9992, 4.5), (-1.263, 1.138, -4.5), (-1.263, 1.138, 4.5), (-1.138, 1.263, -4.5), (-1.138, 1.263, 4.5), (-0.9992, 1.375, -4.5), (-0.9992, 1.375, 4.5), (-0.85, 1.472, -4.5), (-0.85, 1.472, 4.5), (-0.6915, 1.553, -4.5), (-0.6915, 1.553, 4.5), (-0.5253, 1.617, -4.5), (-0.5253, 1.617, 4.5), (-0.3535, 1.663, -4.5), (-0.3535, 1.663, 4.5), (-0.1777, 1.691, -4.5), (-0.1777, 1.691, 4.5)], [], [(0, 1, 3, 2), (2, 3, 5, 4), (4, 5, 7, 6), (6, 7, 9, 8), (8, 9, 11, 10), (10, 11, 13, 12), (12, 13, 15, 14), (14, 15, 17, 16), (16, 17, 19, 18), (18, 19, 21, 20), (20, 21, 23, 22), (22, 23, 25, 24), (24, 25, 27, 26), (26, 27, 29, 28), (28, 29, 31, 30), (30, 31, 33, 32), (32, 33, 35, 34), (34, 35, 37, 36), (36, 37, 39, 38), (38, 39, 41, 40), (40, 41, 43, 42), (42, 43, 45, 44), (44, 45, 47, 46), (46, 47, 49, 48), (48, 49, 51, 50), (50, 51, 53, 52), (52, 53, 55, 54), (54, 55, 57, 56), (56, 57, 59, 58), (58, 59, 61, 60), (60, 61, 63, 62), (62, 63, 65, 64), (64, 65, 67, 66), (66, 67, 69, 68), (68, 69, 71, 70), (70, 71, 73, 72), (72, 73, 75, 74), (74, 75, 77, 76), (76, 77, 79, 78), (78, 79, 81, 80), (80, 81, 83, 82), (82, 83, 85, 84), (84, 85, 87, 86), (86, 87, 89, 88), (88, 89, 91, 90), (90, 91, 93, 92), (92, 93, 95, 94), (94, 95, 97, 96), (96, 97, 99, 98), (98, 99, 101, 100), (100, 101, 103, 102), (102, 103, 105, 104), (104, 105, 107, 106), (106, 107, 109, 108), (108, 109, 111, 110), (110, 111, 113, 112), (112, 113, 115, 114), (114, 115, 117, 116), (3, 1, 119, 117, 115, 113, 111, 109, 107, 105, 103, 101, 99, 97, 95, 93, 91, 89, 87, 85, 83, 81, 79, 77, 75, 73, 71, 69, 67, 65, 63, 61, 59, 57, 55, 53, 51, 49, 47, 45, 43, 41, 39, 37, 35, 33, 31, 29, 27, 25, 23, 21, 19, 17, 15, 13, 11, 9, 7, 5), (116, 117, 119, 118), (118, 119, 1, 0), (0, 2, 4, 6, 8, 10, 12, 14, 16, 18, 20, 22, 24, 26, 28, 30, 32, 34, 36, 38, 40, 42, 44, 46, 48, 50, 52, 54, 56, 58, 60, 62, 64, 66, 68, 70, 72, 74, 76, 78, 80, 82, 84, 86, 88, 90, 92, 94, 96, 98, 100, 102, 104, 106, 108, 110, 112, 114, 116, 118)])
me_cylinder_001.use_remesh_preserve_volume = False
me_cylinder_001.use_remesh_preserve_attributes = False
me_cylinder_001.use_mirror_vertex_groups = False
me_cylinder_001.update()
me_cylinder_002 = bpy.data.meshes.new('Cylinder.002')
me_cylinder_002.from_pydata([(0.0, 1.7, -4.5), (0.0, 1.7, 4.5), (0.1777, 1.691, -4.5), (0.1777, 1.691, 4.5), (0.3534, 1.663, -4.5), (0.3534, 1.663, 4.5), (0.5253, 1.617, -4.5), (0.5253, 1.617, 4.5), (0.6915, 1.553, -4.5), (0.6915, 1.553, 4.5), (0.85, 1.472, -4.5), (0.85, 1.472, 4.5), (0.9992, 1.375, -4.5), (0.9992, 1.375, 4.5), (1.138, 1.263, -4.5), (1.138, 1.263, 4.5), (1.263, 1.138, -4.5), (1.263, 1.138, 4.5), (1.375, 0.9992, -4.5), (1.375, 0.9992, 4.5), (1.472, 0.85, -4.5), (1.472, 0.85, 4.5), (1.553, 0.6915, -4.5), (1.553, 0.6915, 4.5), (1.617, 0.5253, -4.5), (1.617, 0.5253, 4.5), (1.663, 0.3534, -4.5), (1.663, 0.3534, 4.5), (1.691, 0.1777, -4.5), (1.691, 0.1777, 4.5), (1.7, -7.431e-08, -4.5), (1.7, -7.431e-08, 4.5), (1.691, -0.1777, -4.5), (1.691, -0.1777, 4.5), (1.663, -0.3534, -4.5), (1.663, -0.3534, 4.5), (1.617, -0.5253, -4.5), (1.617, -0.5253, 4.5), (1.553, -0.6915, -4.5), (1.553, -0.6915, 4.5), (1.472, -0.85, -4.5), (1.472, -0.85, 4.5), (1.375, -0.9992, -4.5), (1.375, -0.9992, 4.5), (1.263, -1.138, -4.5), (1.263, -1.138, 4.5), (1.138, -1.263, -4.5), (1.138, -1.263, 4.5), (0.9992, -1.375, -4.5), (0.9992, -1.375, 4.5), (0.85, -1.472, -4.5), (0.85, -1.472, 4.5), (0.6915, -1.553, -4.5), (0.6915, -1.553, 4.5), (0.5253, -1.617, -4.5), (0.5253, -1.617, 4.5), (0.3535, -1.663, -4.5), (0.3535, -1.663, 4.5), (0.1777, -1.691, -4.5), (0.1777, -1.691, 4.5), (1.878e-06, -1.7, -4.5), (1.878e-06, -1.7, 4.5), (-0.1777, -1.691, -4.5), (-0.1777, -1.691, 4.5), (-0.3534, -1.663, -4.5), (-0.3534, -1.663, 4.5), (-0.5253, -1.617, -4.5), (-0.5253, -1.617, 4.5), (-0.6914, -1.553, -4.5), (-0.6914, -1.553, 4.5), (-0.85, -1.472, -4.5), (-0.85, -1.472, 4.5), (-0.9992, -1.375, -4.5), (-0.9992, -1.375, 4.5), (-1.138, -1.263, -4.5), (-1.138, -1.263, 4.5), (-1.263, -1.138, -4.5), (-1.263, -1.138, 4.5), (-1.375, -0.9992, -4.5), (-1.375, -0.9992, 4.5), (-1.472, -0.85, -4.5), (-1.472, -0.85, 4.5), (-1.553, -0.6915, -4.5), (-1.553, -0.6915, 4.5), (-1.617, -0.5253, -4.5), (-1.617, -0.5253, 4.5), (-1.663, -0.3535, -4.5), (-1.663, -0.3535, 4.5), (-1.691, -0.1777, -4.5), (-1.691, -0.1777, 4.5), (-1.7, -4.843e-06, -4.5), (-1.7, -4.843e-06, 4.5), (-1.691, 0.1777, -4.5), (-1.691, 0.1777, 4.5), (-1.663, 0.3534, -4.5), (-1.663, 0.3534, 4.5), (-1.617, 0.5253, -4.5), (-1.617, 0.5253, 4.5), (-1.553, 0.6914, -4.5), (-1.553, 0.6914, 4.5), (-1.472, 0.85, -4.5), (-1.472, 0.85, 4.5), (-1.375, 0.9992, -4.5), (-1.375, 0.9992, 4.5), (-1.263, 1.138, -4.5), (-1.263, 1.138, 4.5), (-1.138, 1.263, -4.5), (-1.138, 1.263, 4.5), (-0.9992, 1.375, -4.5), (-0.9992, 1.375, 4.5), (-0.85, 1.472, -4.5), (-0.85, 1.472, 4.5), (-0.6915, 1.553, -4.5), (-0.6915, 1.553, 4.5), (-0.5253, 1.617, -4.5), (-0.5253, 1.617, 4.5), (-0.3535, 1.663, -4.5), (-0.3535, 1.663, 4.5), (-0.1777, 1.691, -4.5), (-0.1777, 1.691, 4.5)], [], [(0, 1, 3, 2), (2, 3, 5, 4), (4, 5, 7, 6), (6, 7, 9, 8), (8, 9, 11, 10), (10, 11, 13, 12), (12, 13, 15, 14), (14, 15, 17, 16), (16, 17, 19, 18), (18, 19, 21, 20), (20, 21, 23, 22), (22, 23, 25, 24), (24, 25, 27, 26), (26, 27, 29, 28), (28, 29, 31, 30), (30, 31, 33, 32), (32, 33, 35, 34), (34, 35, 37, 36), (36, 37, 39, 38), (38, 39, 41, 40), (40, 41, 43, 42), (42, 43, 45, 44), (44, 45, 47, 46), (46, 47, 49, 48), (48, 49, 51, 50), (50, 51, 53, 52), (52, 53, 55, 54), (54, 55, 57, 56), (56, 57, 59, 58), (58, 59, 61, 60), (60, 61, 63, 62), (62, 63, 65, 64), (64, 65, 67, 66), (66, 67, 69, 68), (68, 69, 71, 70), (70, 71, 73, 72), (72, 73, 75, 74), (74, 75, 77, 76), (76, 77, 79, 78), (78, 79, 81, 80), (80, 81, 83, 82), (82, 83, 85, 84), (84, 85, 87, 86), (86, 87, 89, 88), (88, 89, 91, 90), (90, 91, 93, 92), (92, 93, 95, 94), (94, 95, 97, 96), (96, 97, 99, 98), (98, 99, 101, 100), (100, 101, 103, 102), (102, 103, 105, 104), (104, 105, 107, 106), (106, 107, 109, 108), (108, 109, 111, 110), (110, 111, 113, 112), (112, 113, 115, 114), (114, 115, 117, 116), (3, 1, 119, 117, 115, 113, 111, 109, 107, 105, 103, 101, 99, 97, 95, 93, 91, 89, 87, 85, 83, 81, 79, 77, 75, 73, 71, 69, 67, 65, 63, 61, 59, 57, 55, 53, 51, 49, 47, 45, 43, 41, 39, 37, 35, 33, 31, 29, 27, 25, 23, 21, 19, 17, 15, 13, 11, 9, 7, 5), (116, 117, 119, 118), (118, 119, 1, 0), (0, 2, 4, 6, 8, 10, 12, 14, 16, 18, 20, 22, 24, 26, 28, 30, 32, 34, 36, 38, 40, 42, 44, 46, 48, 50, 52, 54, 56, 58, 60, 62, 64, 66, 68, 70, 72, 74, 76, 78, 80, 82, 84, 86, 88, 90, 92, 94, 96, 98, 100, 102, 104, 106, 108, 110, 112, 114, 116, 118)])
me_cylinder_002.use_remesh_preserve_volume = False
me_cylinder_002.use_remesh_preserve_attributes = False
me_cylinder_002.use_mirror_vertex_groups = False
me_cylinder_002.update()
me_cylinder_003 = bpy.data.meshes.new('Cylinder.003')
me_cylinder_003.from_pydata([(0.0, 1.7, -4.5), (0.0, 1.7, 4.5), (0.1777, 1.691, -4.5), (0.1777, 1.691, 4.5), (0.3534, 1.663, -4.5), (0.3534, 1.663, 4.5), (0.5253, 1.617, -4.5), (0.5253, 1.617, 4.5), (0.6915, 1.553, -4.5), (0.6915, 1.553, 4.5), (0.85, 1.472, -4.5), (0.85, 1.472, 4.5), (0.9992, 1.375, -4.5), (0.9992, 1.375, 4.5), (1.138, 1.263, -4.5), (1.138, 1.263, 4.5), (1.263, 1.138, -4.5), (1.263, 1.138, 4.5), (1.375, 0.9992, -4.5), (1.375, 0.9992, 4.5), (1.472, 0.85, -4.5), (1.472, 0.85, 4.5), (1.553, 0.6915, -4.5), (1.553, 0.6915, 4.5), (1.617, 0.5253, -4.5), (1.617, 0.5253, 4.5), (1.663, 0.3534, -4.5), (1.663, 0.3534, 4.5), (1.691, 0.1777, -4.5), (1.691, 0.1777, 4.5), (1.7, -7.431e-08, -4.5), (1.7, -7.431e-08, 4.5), (1.691, -0.1777, -4.5), (1.691, -0.1777, 4.5), (1.663, -0.3534, -4.5), (1.663, -0.3534, 4.5), (1.617, -0.5253, -4.5), (1.617, -0.5253, 4.5), (1.553, -0.6915, -4.5), (1.553, -0.6915, 4.5), (1.472, -0.85, -4.5), (1.472, -0.85, 4.5), (1.375, -0.9992, -4.5), (1.375, -0.9992, 4.5), (1.263, -1.138, -4.5), (1.263, -1.138, 4.5), (1.138, -1.263, -4.5), (1.138, -1.263, 4.5), (0.9992, -1.375, -4.5), (0.9992, -1.375, 4.5), (0.85, -1.472, -4.5), (0.85, -1.472, 4.5), (0.6915, -1.553, -4.5), (0.6915, -1.553, 4.5), (0.5253, -1.617, -4.5), (0.5253, -1.617, 4.5), (0.3535, -1.663, -4.5), (0.3535, -1.663, 4.5), (0.1777, -1.691, -4.5), (0.1777, -1.691, 4.5), (1.878e-06, -1.7, -4.5), (1.878e-06, -1.7, 4.5), (-0.1777, -1.691, -4.5), (-0.1777, -1.691, 4.5), (-0.3534, -1.663, -4.5), (-0.3534, -1.663, 4.5), (-0.5253, -1.617, -4.5), (-0.5253, -1.617, 4.5), (-0.6914, -1.553, -4.5), (-0.6914, -1.553, 4.5), (-0.85, -1.472, -4.5), (-0.85, -1.472, 4.5), (-0.9992, -1.375, -4.5), (-0.9992, -1.375, 4.5), (-1.138, -1.263, -4.5), (-1.138, -1.263, 4.5), (-1.263, -1.138, -4.5), (-1.263, -1.138, 4.5), (-1.375, -0.9992, -4.5), (-1.375, -0.9992, 4.5), (-1.472, -0.85, -4.5), (-1.472, -0.85, 4.5), (-1.553, -0.6915, -4.5), (-1.553, -0.6915, 4.5), (-1.617, -0.5253, -4.5), (-1.617, -0.5253, 4.5), (-1.663, -0.3535, -4.5), (-1.663, -0.3535, 4.5), (-1.691, -0.1777, -4.5), (-1.691, -0.1777, 4.5), (-1.7, -4.843e-06, -4.5), (-1.7, -4.843e-06, 4.5), (-1.691, 0.1777, -4.5), (-1.691, 0.1777, 4.5), (-1.663, 0.3534, -4.5), (-1.663, 0.3534, 4.5), (-1.617, 0.5253, -4.5), (-1.617, 0.5253, 4.5), (-1.553, 0.6914, -4.5), (-1.553, 0.6914, 4.5), (-1.472, 0.85, -4.5), (-1.472, 0.85, 4.5), (-1.375, 0.9992, -4.5), (-1.375, 0.9992, 4.5), (-1.263, 1.138, -4.5), (-1.263, 1.138, 4.5), (-1.138, 1.263, -4.5), (-1.138, 1.263, 4.5), (-0.9992, 1.375, -4.5), (-0.9992, 1.375, 4.5), (-0.85, 1.472, -4.5), (-0.85, 1.472, 4.5), (-0.6915, 1.553, -4.5), (-0.6915, 1.553, 4.5), (-0.5253, 1.617, -4.5), (-0.5253, 1.617, 4.5), (-0.3535, 1.663, -4.5), (-0.3535, 1.663, 4.5), (-0.1777, 1.691, -4.5), (-0.1777, 1.691, 4.5)], [], [(0, 1, 3, 2), (2, 3, 5, 4), (4, 5, 7, 6), (6, 7, 9, 8), (8, 9, 11, 10), (10, 11, 13, 12), (12, 13, 15, 14), (14, 15, 17, 16), (16, 17, 19, 18), (18, 19, 21, 20), (20, 21, 23, 22), (22, 23, 25, 24), (24, 25, 27, 26), (26, 27, 29, 28), (28, 29, 31, 30), (30, 31, 33, 32), (32, 33, 35, 34), (34, 35, 37, 36), (36, 37, 39, 38), (38, 39, 41, 40), (40, 41, 43, 42), (42, 43, 45, 44), (44, 45, 47, 46), (46, 47, 49, 48), (48, 49, 51, 50), (50, 51, 53, 52), (52, 53, 55, 54), (54, 55, 57, 56), (56, 57, 59, 58), (58, 59, 61, 60), (60, 61, 63, 62), (62, 63, 65, 64), (64, 65, 67, 66), (66, 67, 69, 68), (68, 69, 71, 70), (70, 71, 73, 72), (72, 73, 75, 74), (74, 75, 77, 76), (76, 77, 79, 78), (78, 79, 81, 80), (80, 81, 83, 82), (82, 83, 85, 84), (84, 85, 87, 86), (86, 87, 89, 88), (88, 89, 91, 90), (90, 91, 93, 92), (92, 93, 95, 94), (94, 95, 97, 96), (96, 97, 99, 98), (98, 99, 101, 100), (100, 101, 103, 102), (102, 103, 105, 104), (104, 105, 107, 106), (106, 107, 109, 108), (108, 109, 111, 110), (110, 111, 113, 112), (112, 113, 115, 114), (114, 115, 117, 116), (3, 1, 119, 117, 115, 113, 111, 109, 107, 105, 103, 101, 99, 97, 95, 93, 91, 89, 87, 85, 83, 81, 79, 77, 75, 73, 71, 69, 67, 65, 63, 61, 59, 57, 55, 53, 51, 49, 47, 45, 43, 41, 39, 37, 35, 33, 31, 29, 27, 25, 23, 21, 19, 17, 15, 13, 11, 9, 7, 5), (116, 117, 119, 118), (118, 119, 1, 0), (0, 2, 4, 6, 8, 10, 12, 14, 16, 18, 20, 22, 24, 26, 28, 30, 32, 34, 36, 38, 40, 42, 44, 46, 48, 50, 52, 54, 56, 58, 60, 62, 64, 66, 68, 70, 72, 74, 76, 78, 80, 82, 84, 86, 88, 90, 92, 94, 96, 98, 100, 102, 104, 106, 108, 110, 112, 114, 116, 118)])
me_cylinder_003.use_remesh_preserve_volume = False
me_cylinder_003.use_remesh_preserve_attributes = False
me_cylinder_003.use_mirror_vertex_groups = False
me_cylinder_003.update()

# ---- objects
ob_cylinder = bpy.data.objects.new('Cylinder', me_cylinder)
ob_lamp = bpy.data.objects.new('Lamp', light_lamp)
ob_camera = bpy.data.objects.new('Camera', cam_camera)
ob_platform = bpy.data.objects.new('platform', me_cube)
ob_cylinder_001 = bpy.data.objects.new('Cylinder.001', me_cylinder_001)
ob_cylinder_002 = bpy.data.objects.new('Cylinder.002', me_cylinder_002)
ob_cylinder_003 = bpy.data.objects.new('Cylinder.003', me_cylinder_003)

# ---- transforms, parenting, visibility, modifiers, constraints
ob_cylinder.location = (-5.0, 5.0, 3.0)
ob_cylinder.lineart.crease_threshold = 0.0
ob_lamp.location = (4.076, 1.005, 5.904)
ob_lamp.rotation_euler = (0.6503, 0.05522, 1.866)
ob_lamp.lock_rotations_4d = False
ob_lamp.empty_display_type = 'ARROWS'
ob_lamp.color = (0.0, 0.0, 0.0, 0.0)
ob_lamp.lineart.crease_threshold = 0.0
ob_camera.location = (7.481, -6.508, 5.344)
ob_camera.rotation_euler = (1.109, 0.0, 0.8149)
ob_camera.lock_rotations_4d = False
ob_camera.empty_display_type = 'ARROWS'
ob_camera.color = (0.0, 0.0, 0.0, 0.0)
ob_camera.display_type = 'WIRE'
ob_camera.lineart.crease_threshold = 0.0
ob_platform.location = (0.0, 0.0, 4.0)
ob_platform.scale = (75.0, 25.0, 2.0)
ob_platform.lock_location = (True, True, True)
ob_platform.lock_rotations_4d = False
ob_platform.lock_scale = (False, True, False)
ob_platform.empty_display_type = 'ARROWS'
ob_platform.lineart.crease_threshold = 0.0
ob_cylinder_001.location = (-5.0, -5.0, 3.0)
ob_cylinder_001.lineart.crease_threshold = 0.0
ob_cylinder_002.location = (5.0, 5.0, 3.0)
ob_cylinder_002.lineart.crease_threshold = 0.0
ob_cylinder_003.location = (5.0, -5.0, 3.0)
ob_cylinder_003.lineart.crease_threshold = 0.0

# ---- collection membership
col_collection_1.objects.link(ob_cylinder)
col_collection_1.objects.link(ob_lamp)
col_collection_1.objects.link(ob_camera)
col_collection_1.objects.link(ob_platform)
col_collection_1.objects.link(ob_cylinder_001)
col_collection_1.objects.link(ob_cylinder_002)
col_collection_1.objects.link(ob_cylinder_003)

# ---- scene / render settings (as saved in the file)
scene.camera = ob_camera
scene.frame_start = 1; scene.frame_end = 250; scene.frame_set(1)
scene.render.engine = 'BLENDER_EEVEE_NEXT'
scene.render.resolution_percentage = 50
scene.render.dither_intensity = 0.0
scene.cycles.use_denoising = False
scene.cycles.samples = 128
scene.cycles.sampling_pattern = 'TABULATED_SOBOL'
scene.cycles.use_adaptive_sampling = False
scene.cycles.use_light_tree = False
scene.cycles.blur_glossy = 0.0
scene.cycles.sample_clamp_indirect = 0.0
scene.view_settings.view_transform = 'Standard'
bpy.context.view_layer.update()
